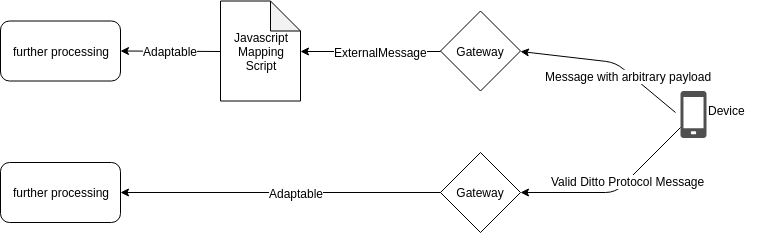

The diagram above was exported from draw.io. Its source (the exported page's mxGraphModel, read from the mxfile embedded in the PNG):
<mxGraphModel dx="1018" dy="851" grid="1" gridSize="10" guides="1" tooltips="1" connect="1" arrows="1" fold="1" page="1" pageScale="1" pageWidth="850" pageHeight="1100" math="0" shadow="0">
  <root>
    <mxCell id="0" />
    <mxCell id="1" parent="0" />
    <mxCell id="CG-Q0fFFOvbwuTLJS9oh-34" value="Javascript&lt;br&gt;Mapping&lt;br&gt;Script&lt;br&gt;" style="shape=note;whiteSpace=wrap;html=1;backgroundOutline=1;darkOpacity=0.05;" vertex="1" parent="1">
      <mxGeometry x="305" y="158.5" width="80" height="100" as="geometry" />
    </mxCell>
    <mxCell id="CG-Q0fFFOvbwuTLJS9oh-35" value="" style="shadow=0;dashed=0;html=1;strokeColor=none;fillColor=#505050;labelPosition=center;verticalLabelPosition=bottom;verticalAlign=top;outlineConnect=0;align=center;shape=mxgraph.office.devices.cell_phone_generic;" vertex="1" parent="1">
      <mxGeometry x="765" y="248.5" width="26" height="47" as="geometry" />
    </mxCell>
    <mxCell id="CG-Q0fFFOvbwuTLJS9oh-36" value="Device&lt;br&gt;&lt;br&gt;" style="text;html=1;resizable=0;points=[];autosize=1;align=left;verticalAlign=top;spacingTop=-4;" vertex="1" parent="1">
      <mxGeometry x="791" y="258.5" width="50" height="30" as="geometry" />
    </mxCell>
    <mxCell id="CG-Q0fFFOvbwuTLJS9oh-38" value="Gateway" style="rhombus;whiteSpace=wrap;html=1;" vertex="1" parent="1">
      <mxGeometry x="525" y="168.5" width="80" height="80" as="geometry" />
    </mxCell>
    <mxCell id="CG-Q0fFFOvbwuTLJS9oh-39" value="" style="endArrow=classic;html=1;exitX=0;exitY=0.5;exitDx=0;exitDy=0;entryX=1;entryY=0.5;entryDx=0;entryDy=0;entryPerimeter=0;" edge="1" parent="1" source="CG-Q0fFFOvbwuTLJS9oh-38" target="CG-Q0fFFOvbwuTLJS9oh-34">
      <mxGeometry width="50" height="50" relative="1" as="geometry">
        <mxPoint x="335" y="328.5" as="sourcePoint" />
        <mxPoint x="385" y="278.5" as="targetPoint" />
      </mxGeometry>
    </mxCell>
    <mxCell id="CG-Q0fFFOvbwuTLJS9oh-40" value="ExternalMessage" style="text;html=1;resizable=0;points=[];align=center;verticalAlign=middle;labelBackgroundColor=#ffffff;" vertex="1" connectable="0" parent="CG-Q0fFFOvbwuTLJS9oh-39">
      <mxGeometry x="0.6" relative="1" as="geometry">
        <mxPoint x="52" as="offset" />
      </mxGeometry>
    </mxCell>
    <mxCell id="CG-Q0fFFOvbwuTLJS9oh-41" value="" style="endArrow=classic;html=1;exitX=0;exitY=0.5;exitDx=0;exitDy=0;exitPerimeter=0;" edge="1" parent="1" source="CG-Q0fFFOvbwuTLJS9oh-34">
      <mxGeometry width="50" height="50" relative="1" as="geometry">
        <mxPoint x="305" y="328.5" as="sourcePoint" />
        <mxPoint x="205" y="208.5" as="targetPoint" />
      </mxGeometry>
    </mxCell>
    <mxCell id="CG-Q0fFFOvbwuTLJS9oh-42" value="Adaptable" style="text;html=1;resizable=0;points=[];align=center;verticalAlign=middle;labelBackgroundColor=#ffffff;" vertex="1" connectable="0" parent="CG-Q0fFFOvbwuTLJS9oh-41">
      <mxGeometry x="0.4769" y="1" relative="1" as="geometry">
        <mxPoint x="24" y="-1" as="offset" />
      </mxGeometry>
    </mxCell>
    <mxCell id="CG-Q0fFFOvbwuTLJS9oh-43" value="further processing" style="rounded=1;whiteSpace=wrap;html=1;" vertex="1" parent="1">
      <mxGeometry x="85" y="178.5" width="120" height="60" as="geometry" />
    </mxCell>
    <mxCell id="CG-Q0fFFOvbwuTLJS9oh-57" value="" style="endArrow=classic;html=1;entryX=1;entryY=0.5;entryDx=0;entryDy=0;" edge="1" parent="1" target="CG-Q0fFFOvbwuTLJS9oh-38">
      <mxGeometry width="50" height="50" relative="1" as="geometry">
        <mxPoint x="760" y="270" as="sourcePoint" />
        <mxPoint x="140" y="320" as="targetPoint" />
        <Array as="points">
          <mxPoint x="700" y="220" />
        </Array>
      </mxGeometry>
    </mxCell>
    <mxCell id="CG-Q0fFFOvbwuTLJS9oh-58" value="Message with arbitrary payload" style="text;html=1;resizable=0;points=[];align=center;verticalAlign=middle;labelBackgroundColor=#ffffff;" vertex="1" connectable="0" parent="CG-Q0fFFOvbwuTLJS9oh-57">
      <mxGeometry x="-0.3117" y="2" relative="1" as="geometry">
        <mxPoint as="offset" />
      </mxGeometry>
    </mxCell>
    <mxCell id="CG-Q0fFFOvbwuTLJS9oh-60" value="Gateway" style="rhombus;whiteSpace=wrap;html=1;" vertex="1" parent="1">
      <mxGeometry x="525" y="310" width="80" height="80" as="geometry" />
    </mxCell>
    <mxCell id="CG-Q0fFFOvbwuTLJS9oh-63" value="" style="endArrow=classic;html=1;exitX=0;exitY=0.5;exitDx=0;exitDy=0;" edge="1" parent="1" source="CG-Q0fFFOvbwuTLJS9oh-60">
      <mxGeometry width="50" height="50" relative="1" as="geometry">
        <mxPoint x="305" y="350" as="sourcePoint" />
        <mxPoint x="205" y="350" as="targetPoint" />
      </mxGeometry>
    </mxCell>
    <mxCell id="CG-Q0fFFOvbwuTLJS9oh-64" value="Adaptable" style="text;html=1;resizable=0;points=[];align=center;verticalAlign=middle;labelBackgroundColor=#ffffff;" vertex="1" connectable="0" parent="CG-Q0fFFOvbwuTLJS9oh-63">
      <mxGeometry x="0.4769" y="1" relative="1" as="geometry">
        <mxPoint x="91" y="-1" as="offset" />
      </mxGeometry>
    </mxCell>
    <mxCell id="CG-Q0fFFOvbwuTLJS9oh-65" value="further processing" style="rounded=1;whiteSpace=wrap;html=1;" vertex="1" parent="1">
      <mxGeometry x="85" y="320" width="120" height="60" as="geometry" />
    </mxCell>
    <mxCell id="CG-Q0fFFOvbwuTLJS9oh-66" value="" style="endArrow=classic;html=1;entryX=1;entryY=0.5;entryDx=0;entryDy=0;" edge="1" parent="1" source="CG-Q0fFFOvbwuTLJS9oh-35" target="CG-Q0fFFOvbwuTLJS9oh-60">
      <mxGeometry width="50" height="50" relative="1" as="geometry">
        <mxPoint x="90" y="470" as="sourcePoint" />
        <mxPoint x="140" y="420" as="targetPoint" />
        <Array as="points">
          <mxPoint x="700" y="350" />
        </Array>
      </mxGeometry>
    </mxCell>
    <mxCell id="CG-Q0fFFOvbwuTLJS9oh-67" value="Valid Ditto Protocol Message" style="text;html=1;resizable=0;points=[];align=center;verticalAlign=middle;labelBackgroundColor=#ffffff;" vertex="1" connectable="0" parent="CG-Q0fFFOvbwuTLJS9oh-66">
      <mxGeometry x="-0.1927" y="1" relative="1" as="geometry">
        <mxPoint x="-1" as="offset" />
      </mxGeometry>
    </mxCell>
  </root>
</mxGraphModel>